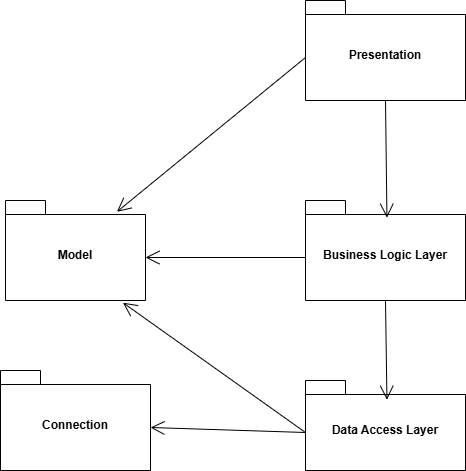

The diagram above was exported from draw.io. Its source (the exported page's mxGraphModel, read from the mxfile embedded in the PNG):
<mxGraphModel dx="643" dy="719" grid="1" gridSize="10" guides="1" tooltips="1" connect="1" arrows="1" fold="1" page="1" pageScale="1" pageWidth="850" pageHeight="1100" math="0" shadow="0">
  <root>
    <mxCell id="0" />
    <mxCell id="1" parent="0" />
    <mxCell id="8odU4WqKnBWaSYJA4uRh-1" value="Model" style="shape=folder;fontStyle=1;spacingTop=10;tabWidth=40;tabHeight=14;tabPosition=left;html=1;whiteSpace=wrap;" vertex="1" parent="1">
      <mxGeometry x="90" y="320" width="140" height="100" as="geometry" />
    </mxCell>
    <mxCell id="8odU4WqKnBWaSYJA4uRh-2" value="Connection" style="shape=folder;fontStyle=1;spacingTop=10;tabWidth=40;tabHeight=14;tabPosition=left;html=1;whiteSpace=wrap;" vertex="1" parent="1">
      <mxGeometry x="85" y="490" width="150" height="100" as="geometry" />
    </mxCell>
    <mxCell id="8odU4WqKnBWaSYJA4uRh-5" value="Presentation" style="shape=folder;fontStyle=1;spacingTop=10;tabWidth=40;tabHeight=14;tabPosition=left;html=1;whiteSpace=wrap;" vertex="1" parent="1">
      <mxGeometry x="390" y="120" width="160" height="100" as="geometry" />
    </mxCell>
    <mxCell id="8odU4WqKnBWaSYJA4uRh-6" value="Business Logic Layer" style="shape=folder;fontStyle=1;spacingTop=10;tabWidth=40;tabHeight=14;tabPosition=left;html=1;whiteSpace=wrap;" vertex="1" parent="1">
      <mxGeometry x="390" y="320" width="160" height="100" as="geometry" />
    </mxCell>
    <mxCell id="8odU4WqKnBWaSYJA4uRh-7" value="Data Access Layer" style="shape=folder;fontStyle=1;spacingTop=10;tabWidth=40;tabHeight=14;tabPosition=left;html=1;whiteSpace=wrap;" vertex="1" parent="1">
      <mxGeometry x="390" y="500" width="160" height="90" as="geometry" />
    </mxCell>
    <mxCell id="8odU4WqKnBWaSYJA4uRh-8" value="" style="endArrow=open;endFill=1;endSize=12;html=1;rounded=0;exitX=0.5;exitY=1;exitDx=0;exitDy=0;exitPerimeter=0;entryX=0.509;entryY=0.172;entryDx=0;entryDy=0;entryPerimeter=0;" edge="1" parent="1" source="8odU4WqKnBWaSYJA4uRh-5" target="8odU4WqKnBWaSYJA4uRh-6">
      <mxGeometry width="160" relative="1" as="geometry">
        <mxPoint x="310" y="360" as="sourcePoint" />
        <mxPoint x="470" y="340" as="targetPoint" />
      </mxGeometry>
    </mxCell>
    <mxCell id="8odU4WqKnBWaSYJA4uRh-9" value="" style="endArrow=open;endFill=1;endSize=12;html=1;rounded=0;exitX=0;exitY=0;exitDx=0;exitDy=57;exitPerimeter=0;entryX=0.796;entryY=0.113;entryDx=0;entryDy=0;entryPerimeter=0;" edge="1" parent="1" source="8odU4WqKnBWaSYJA4uRh-5" target="8odU4WqKnBWaSYJA4uRh-1">
      <mxGeometry width="160" relative="1" as="geometry">
        <mxPoint x="310" y="360" as="sourcePoint" />
        <mxPoint x="470" y="360" as="targetPoint" />
      </mxGeometry>
    </mxCell>
    <mxCell id="8odU4WqKnBWaSYJA4uRh-10" value="" style="endArrow=open;endFill=1;endSize=12;html=1;rounded=0;exitX=0;exitY=0;exitDx=0;exitDy=57;exitPerimeter=0;" edge="1" parent="1" source="8odU4WqKnBWaSYJA4uRh-6">
      <mxGeometry width="160" relative="1" as="geometry">
        <mxPoint x="310" y="360" as="sourcePoint" />
        <mxPoint x="230" y="377" as="targetPoint" />
      </mxGeometry>
    </mxCell>
    <mxCell id="8odU4WqKnBWaSYJA4uRh-11" value="" style="endArrow=open;endFill=1;endSize=12;html=1;rounded=0;exitX=0.5;exitY=1;exitDx=0;exitDy=0;exitPerimeter=0;entryX=0.509;entryY=0.214;entryDx=0;entryDy=0;entryPerimeter=0;" edge="1" parent="1" source="8odU4WqKnBWaSYJA4uRh-6" target="8odU4WqKnBWaSYJA4uRh-7">
      <mxGeometry width="160" relative="1" as="geometry">
        <mxPoint x="310" y="360" as="sourcePoint" />
        <mxPoint x="470" y="360" as="targetPoint" />
      </mxGeometry>
    </mxCell>
    <mxCell id="8odU4WqKnBWaSYJA4uRh-12" value="" style="endArrow=open;endFill=1;endSize=12;html=1;rounded=0;exitX=0;exitY=0;exitDx=0;exitDy=52;exitPerimeter=0;entryX=0;entryY=0;entryDx=150;entryDy=57;entryPerimeter=0;" edge="1" parent="1" source="8odU4WqKnBWaSYJA4uRh-7" target="8odU4WqKnBWaSYJA4uRh-2">
      <mxGeometry width="160" relative="1" as="geometry">
        <mxPoint x="310" y="360" as="sourcePoint" />
        <mxPoint x="470" y="360" as="targetPoint" />
      </mxGeometry>
    </mxCell>
    <mxCell id="8odU4WqKnBWaSYJA4uRh-13" value="" style="endArrow=open;endFill=1;endSize=12;html=1;rounded=0;exitX=0;exitY=0;exitDx=0;exitDy=52;exitPerimeter=0;entryX=0.839;entryY=1.022;entryDx=0;entryDy=0;entryPerimeter=0;" edge="1" parent="1" source="8odU4WqKnBWaSYJA4uRh-7" target="8odU4WqKnBWaSYJA4uRh-1">
      <mxGeometry width="160" relative="1" as="geometry">
        <mxPoint x="310" y="360" as="sourcePoint" />
        <mxPoint x="470" y="360" as="targetPoint" />
      </mxGeometry>
    </mxCell>
  </root>
</mxGraphModel>